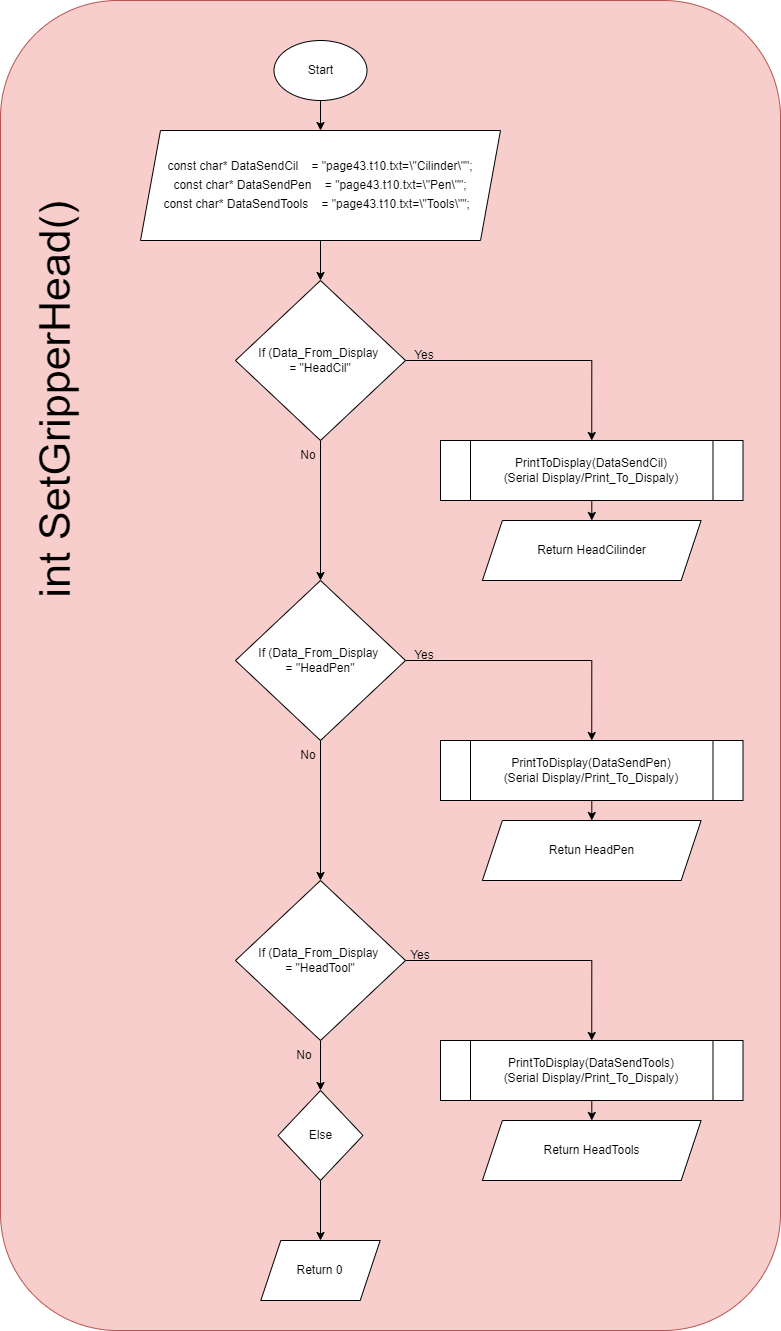

The diagram above was exported from draw.io. Its source (the exported page's mxGraphModel, read from the mxfile embedded in the PNG):
<mxGraphModel dx="1434" dy="1872" grid="1" gridSize="10" guides="1" tooltips="1" connect="1" arrows="1" fold="1" page="1" pageScale="1" pageWidth="850" pageHeight="1100" math="0" shadow="0">
  <root>
    <mxCell id="0" />
    <mxCell id="1" parent="0" />
    <mxCell id="ry9LyBkneQpmExAJehDU-2" value="" style="rounded=1;whiteSpace=wrap;html=1;fillColor=#f8cecc;strokeColor=#b85450;" parent="1" vertex="1">
      <mxGeometry x="310" y="-50" width="780" height="1330" as="geometry" />
    </mxCell>
    <mxCell id="ry9LyBkneQpmExAJehDU-646" style="edgeStyle=orthogonalEdgeStyle;rounded=0;orthogonalLoop=1;jettySize=auto;html=1;entryX=0.5;entryY=0;entryDx=0;entryDy=0;" parent="1" source="ry9LyBkneQpmExAJehDU-4" target="ry9LyBkneQpmExAJehDU-612" edge="1">
      <mxGeometry relative="1" as="geometry" />
    </mxCell>
    <mxCell id="ry9LyBkneQpmExAJehDU-4" value="Start" style="ellipse;whiteSpace=wrap;html=1;" parent="1" vertex="1">
      <mxGeometry x="583.5" y="-10" width="93" height="60" as="geometry" />
    </mxCell>
    <mxCell id="ry9LyBkneQpmExAJehDU-7" value="&lt;font style=&quot;font-size: 43px;&quot;&gt;int SetGripperHead()&lt;/font&gt;" style="text;html=1;align=center;verticalAlign=middle;whiteSpace=wrap;rounded=0;rotation=-90;" parent="1" vertex="1">
      <mxGeometry x="89.5" y="309.5" width="550" height="80" as="geometry" />
    </mxCell>
    <mxCell id="ry9LyBkneQpmExAJehDU-958" value="" style="edgeStyle=orthogonalEdgeStyle;rounded=0;orthogonalLoop=1;jettySize=auto;html=1;" parent="1" source="ry9LyBkneQpmExAJehDU-612" target="ry9LyBkneQpmExAJehDU-925" edge="1">
      <mxGeometry relative="1" as="geometry" />
    </mxCell>
    <mxCell id="ry9LyBkneQpmExAJehDU-612" value="&lt;div style=&quot;&quot;&gt;&lt;div style=&quot;line-height: 19px; white-space: pre;&quot;&gt;&lt;div style=&quot;&quot;&gt;&lt;font style=&quot;font-size: 12px;&quot; face=&quot;Helvetica&quot;&gt;const char* DataSendCil &amp;nbsp; &amp;nbsp;= &quot;page43.t10.txt=\&quot;Cilinder\&quot;&quot;;&lt;/font&gt;&lt;/div&gt;&lt;div style=&quot;&quot;&gt;&lt;span style=&quot;background-color: initial;&quot;&gt;const char* DataSendPen &amp;nbsp; &amp;nbsp;= &quot;page43.t10.txt=\&quot;Pen\&quot;&quot;;&lt;/span&gt;&lt;/div&gt;&lt;div style=&quot;&quot;&gt;&lt;span style=&quot;background-color: initial;&quot;&gt;const char* DataSendTools &amp;nbsp; &amp;nbsp;= &quot;page43.t10.txt=\&quot;Tools\&quot;&quot;; &amp;nbsp;&lt;/span&gt;&lt;/div&gt;&lt;/div&gt;&lt;/div&gt;" style="shape=parallelogram;perimeter=parallelogramPerimeter;whiteSpace=wrap;html=1;fixedSize=1;" parent="1" vertex="1">
      <mxGeometry x="450" y="80" width="360" height="110" as="geometry" />
    </mxCell>
    <mxCell id="ry9LyBkneQpmExAJehDU-941" style="edgeStyle=orthogonalEdgeStyle;rounded=0;orthogonalLoop=1;jettySize=auto;html=1;entryX=0.5;entryY=0;entryDx=0;entryDy=0;" parent="1" source="ry9LyBkneQpmExAJehDU-925" target="ry9LyBkneQpmExAJehDU-927" edge="1">
      <mxGeometry relative="1" as="geometry" />
    </mxCell>
    <mxCell id="ry9LyBkneQpmExAJehDU-942" style="edgeStyle=orthogonalEdgeStyle;rounded=0;orthogonalLoop=1;jettySize=auto;html=1;entryX=0.5;entryY=0;entryDx=0;entryDy=0;" parent="1" source="ry9LyBkneQpmExAJehDU-925" target="ry9LyBkneQpmExAJehDU-930" edge="1">
      <mxGeometry relative="1" as="geometry" />
    </mxCell>
    <mxCell id="ry9LyBkneQpmExAJehDU-925" value="If (Data_From_Display&amp;nbsp;&lt;div&gt;= &quot;HeadCil&quot;&lt;/div&gt;" style="rhombus;whiteSpace=wrap;html=1;" parent="1" vertex="1">
      <mxGeometry x="545" y="230" width="170" height="160" as="geometry" />
    </mxCell>
    <mxCell id="ry9LyBkneQpmExAJehDU-940" style="edgeStyle=orthogonalEdgeStyle;rounded=0;orthogonalLoop=1;jettySize=auto;html=1;entryX=0.5;entryY=0;entryDx=0;entryDy=0;" parent="1" source="ry9LyBkneQpmExAJehDU-927" target="ry9LyBkneQpmExAJehDU-928" edge="1">
      <mxGeometry relative="1" as="geometry" />
    </mxCell>
    <mxCell id="ry9LyBkneQpmExAJehDU-927" value="&lt;p style=&quot;line-height: 120%;&quot;&gt;&lt;/p&gt;&lt;div style=&quot;line-height: 120%; white-space: pre;&quot;&gt;&lt;span style=&quot;background-color: rgb(255, 255, 255);&quot;&gt;&lt;font style=&quot;font-size: 12px;&quot; face=&quot;Helvetica&quot;&gt;PrintToDisplay(DataSendCil&lt;span style=&quot;&quot;&gt;)&lt;/span&gt;&lt;/font&gt;&lt;/span&gt;&lt;/div&gt;&lt;div style=&quot;line-height: 120%; white-space: pre;&quot;&gt;&lt;span style=&quot;background-color: rgb(255, 255, 255);&quot;&gt;(Serial Display/Print_To_Dispaly)&lt;/span&gt;&lt;/div&gt;&lt;p&gt;&lt;/p&gt;" style="shape=process;whiteSpace=wrap;html=1;backgroundOutline=1;" parent="1" vertex="1">
      <mxGeometry x="750" y="390" width="302.5" height="60" as="geometry" />
    </mxCell>
    <mxCell id="ry9LyBkneQpmExAJehDU-928" value="Return HeadCilinder" style="shape=parallelogram;perimeter=parallelogramPerimeter;whiteSpace=wrap;html=1;fixedSize=1;" parent="1" vertex="1">
      <mxGeometry x="791.88" y="470" width="218.75" height="60" as="geometry" />
    </mxCell>
    <mxCell id="ry9LyBkneQpmExAJehDU-943" style="edgeStyle=orthogonalEdgeStyle;rounded=0;orthogonalLoop=1;jettySize=auto;html=1;entryX=0.5;entryY=0;entryDx=0;entryDy=0;" parent="1" source="ry9LyBkneQpmExAJehDU-930" target="ry9LyBkneQpmExAJehDU-931" edge="1">
      <mxGeometry relative="1" as="geometry" />
    </mxCell>
    <mxCell id="ry9LyBkneQpmExAJehDU-944" style="edgeStyle=orthogonalEdgeStyle;rounded=0;orthogonalLoop=1;jettySize=auto;html=1;entryX=0.5;entryY=0;entryDx=0;entryDy=0;" parent="1" source="ry9LyBkneQpmExAJehDU-930" target="ry9LyBkneQpmExAJehDU-933" edge="1">
      <mxGeometry relative="1" as="geometry" />
    </mxCell>
    <mxCell id="ry9LyBkneQpmExAJehDU-930" value="If (Data_From_Display&amp;nbsp;&lt;div&gt;= &quot;HeadPen&quot;&lt;/div&gt;" style="rhombus;whiteSpace=wrap;html=1;" parent="1" vertex="1">
      <mxGeometry x="545" y="530" width="170" height="160" as="geometry" />
    </mxCell>
    <mxCell id="ry9LyBkneQpmExAJehDU-945" style="edgeStyle=orthogonalEdgeStyle;rounded=0;orthogonalLoop=1;jettySize=auto;html=1;entryX=0.5;entryY=0;entryDx=0;entryDy=0;" parent="1" source="ry9LyBkneQpmExAJehDU-931" target="ry9LyBkneQpmExAJehDU-932" edge="1">
      <mxGeometry relative="1" as="geometry" />
    </mxCell>
    <mxCell id="ry9LyBkneQpmExAJehDU-931" value="&lt;p style=&quot;line-height: 120%;&quot;&gt;&lt;/p&gt;&lt;div style=&quot;line-height: 120%; white-space: pre;&quot;&gt;&lt;span style=&quot;background-color: rgb(255, 255, 255);&quot;&gt;&lt;font style=&quot;font-size: 12px;&quot; face=&quot;Helvetica&quot;&gt;PrintToDisplay(DataSendPen&lt;span style=&quot;&quot;&gt;)&lt;/span&gt;&lt;/font&gt;&lt;/span&gt;&lt;/div&gt;&lt;div style=&quot;line-height: 120%; white-space: pre;&quot;&gt;&lt;span style=&quot;background-color: rgb(255, 255, 255);&quot;&gt;(Serial Display/Print_To_Dispaly)&lt;/span&gt;&lt;/div&gt;&lt;p&gt;&lt;/p&gt;" style="shape=process;whiteSpace=wrap;html=1;backgroundOutline=1;" parent="1" vertex="1">
      <mxGeometry x="750" y="690" width="302.5" height="60" as="geometry" />
    </mxCell>
    <mxCell id="ry9LyBkneQpmExAJehDU-932" value="Retun HeadPen" style="shape=parallelogram;perimeter=parallelogramPerimeter;whiteSpace=wrap;html=1;fixedSize=1;" parent="1" vertex="1">
      <mxGeometry x="791.88" y="770" width="218.75" height="60" as="geometry" />
    </mxCell>
    <mxCell id="ry9LyBkneQpmExAJehDU-936" style="edgeStyle=orthogonalEdgeStyle;rounded=0;orthogonalLoop=1;jettySize=auto;html=1;entryX=0.5;entryY=0;entryDx=0;entryDy=0;" parent="1" source="ry9LyBkneQpmExAJehDU-933" target="ry9LyBkneQpmExAJehDU-934" edge="1">
      <mxGeometry relative="1" as="geometry" />
    </mxCell>
    <mxCell id="ry9LyBkneQpmExAJehDU-948" style="edgeStyle=orthogonalEdgeStyle;rounded=0;orthogonalLoop=1;jettySize=auto;html=1;entryX=0.5;entryY=0;entryDx=0;entryDy=0;" parent="1" source="ry9LyBkneQpmExAJehDU-933" target="ry9LyBkneQpmExAJehDU-937" edge="1">
      <mxGeometry relative="1" as="geometry" />
    </mxCell>
    <mxCell id="ry9LyBkneQpmExAJehDU-933" value="If (Data_From_Display&amp;nbsp;&lt;div&gt;= &quot;HeadTool&quot;&lt;/div&gt;" style="rhombus;whiteSpace=wrap;html=1;" parent="1" vertex="1">
      <mxGeometry x="545" y="830" width="170" height="160" as="geometry" />
    </mxCell>
    <mxCell id="ry9LyBkneQpmExAJehDU-947" style="edgeStyle=orthogonalEdgeStyle;rounded=0;orthogonalLoop=1;jettySize=auto;html=1;entryX=0.5;entryY=0;entryDx=0;entryDy=0;" parent="1" source="ry9LyBkneQpmExAJehDU-934" target="ry9LyBkneQpmExAJehDU-935" edge="1">
      <mxGeometry relative="1" as="geometry" />
    </mxCell>
    <mxCell id="ry9LyBkneQpmExAJehDU-934" value="&lt;p style=&quot;line-height: 120%;&quot;&gt;&lt;/p&gt;&lt;div style=&quot;line-height: 120%; white-space: pre;&quot;&gt;&lt;span style=&quot;background-color: rgb(255, 255, 255);&quot;&gt;&lt;font style=&quot;font-size: 12px;&quot; face=&quot;Helvetica&quot;&gt;PrintToDisplay(DataSendTools&lt;span style=&quot;&quot;&gt;)&lt;/span&gt;&lt;/font&gt;&lt;/span&gt;&lt;/div&gt;&lt;div style=&quot;line-height: 120%; white-space: pre;&quot;&gt;&lt;span style=&quot;background-color: rgb(255, 255, 255);&quot;&gt;(Serial Display/Print_To_Dispaly)&lt;/span&gt;&lt;/div&gt;&lt;p&gt;&lt;/p&gt;" style="shape=process;whiteSpace=wrap;html=1;backgroundOutline=1;" parent="1" vertex="1">
      <mxGeometry x="750" y="990" width="302.5" height="60" as="geometry" />
    </mxCell>
    <mxCell id="ry9LyBkneQpmExAJehDU-935" value="Return HeadTools" style="shape=parallelogram;perimeter=parallelogramPerimeter;whiteSpace=wrap;html=1;fixedSize=1;" parent="1" vertex="1">
      <mxGeometry x="791.88" y="1070" width="218.75" height="60" as="geometry" />
    </mxCell>
    <mxCell id="ry9LyBkneQpmExAJehDU-949" style="edgeStyle=orthogonalEdgeStyle;rounded=0;orthogonalLoop=1;jettySize=auto;html=1;" parent="1" source="ry9LyBkneQpmExAJehDU-937" target="ry9LyBkneQpmExAJehDU-938" edge="1">
      <mxGeometry relative="1" as="geometry" />
    </mxCell>
    <mxCell id="ry9LyBkneQpmExAJehDU-937" value="Else" style="rhombus;whiteSpace=wrap;html=1;" parent="1" vertex="1">
      <mxGeometry x="587.5" y="1040" width="85" height="90" as="geometry" />
    </mxCell>
    <mxCell id="ry9LyBkneQpmExAJehDU-938" value="Return 0" style="shape=parallelogram;perimeter=parallelogramPerimeter;whiteSpace=wrap;html=1;fixedSize=1;" parent="1" vertex="1">
      <mxGeometry x="570.31" y="1190" width="119.37" height="60" as="geometry" />
    </mxCell>
    <mxCell id="ry9LyBkneQpmExAJehDU-950" value="No" style="text;html=1;strokeColor=none;fillColor=none;align=center;verticalAlign=middle;whiteSpace=wrap;rounded=0;" parent="1" vertex="1">
      <mxGeometry x="583.5" y="990" width="60" height="30" as="geometry" />
    </mxCell>
    <mxCell id="ry9LyBkneQpmExAJehDU-951" value="Yes" style="text;html=1;strokeColor=none;fillColor=none;align=center;verticalAlign=middle;whiteSpace=wrap;rounded=0;" parent="1" vertex="1">
      <mxGeometry x="700" y="890" width="60" height="30" as="geometry" />
    </mxCell>
    <mxCell id="ry9LyBkneQpmExAJehDU-952" value="No" style="text;html=1;strokeColor=none;fillColor=none;align=center;verticalAlign=middle;whiteSpace=wrap;rounded=0;" parent="1" vertex="1">
      <mxGeometry x="587.5" y="690" width="60" height="30" as="geometry" />
    </mxCell>
    <mxCell id="ry9LyBkneQpmExAJehDU-953" value="Yes" style="text;html=1;strokeColor=none;fillColor=none;align=center;verticalAlign=middle;whiteSpace=wrap;rounded=0;" parent="1" vertex="1">
      <mxGeometry x="704" y="590" width="60" height="30" as="geometry" />
    </mxCell>
    <mxCell id="ry9LyBkneQpmExAJehDU-954" value="No" style="text;html=1;strokeColor=none;fillColor=none;align=center;verticalAlign=middle;whiteSpace=wrap;rounded=0;" parent="1" vertex="1">
      <mxGeometry x="587.5" y="390" width="60" height="30" as="geometry" />
    </mxCell>
    <mxCell id="ry9LyBkneQpmExAJehDU-955" value="Yes" style="text;html=1;strokeColor=none;fillColor=none;align=center;verticalAlign=middle;whiteSpace=wrap;rounded=0;" parent="1" vertex="1">
      <mxGeometry x="704" y="290" width="60" height="30" as="geometry" />
    </mxCell>
  </root>
</mxGraphModel>